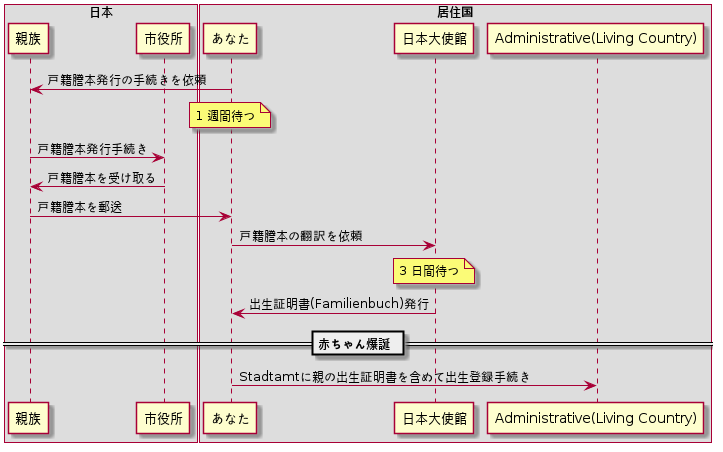

The diagram above was rendered by PlantUML. Its source (embedded in the PNG):
@startuml
skinparam classFontName Ricty
box "日本"
participant "親族" as Family
participant "市役所" as origin
end box

box "居住国"
participant "あなた" as You
participant "日本大使館" as Embassy
participant "Administrative(Living Country)" as living
end box

You->Family: 戸籍謄本発行の手続きを依頼
note over You: 1 週間待つ
Family->origin: 戸籍謄本発行手続き
origin->Family: 戸籍謄本を受け取る
Family->You: 戸籍謄本を郵送

You->Embassy: 戸籍謄本の翻訳を依頼
note over Embassy: 3 日間待つ
Embassy->You: 出生証明書(Familienbuch)発行

== 赤ちゃん爆誕 ==

You->living: Stadtamtに親の出生証明書を含めて出生登録手続き
@enduml